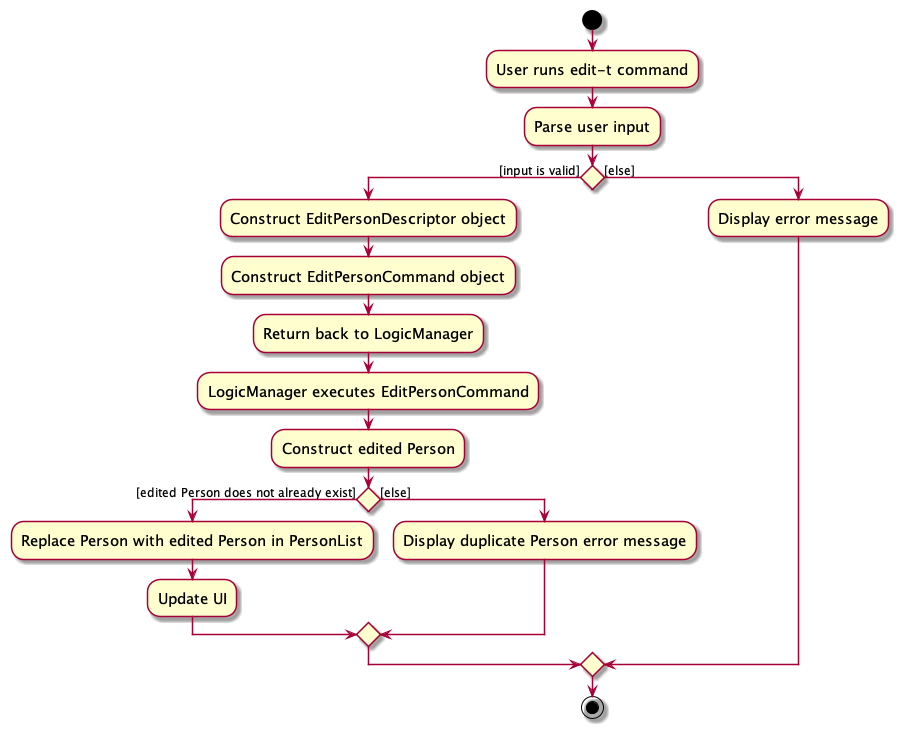

The diagram above was rendered by PlantUML. Its source (embedded in the PNG):
@startuml
skin rose
skinparam ActivityFontSize 15
skinparam ArrowFontSize 12
start
:User runs edit-t command;

'Since the beta syntax does not support placing the condition outside the
'diamond we place it as the true branch instead.

:Parse user input;

if () then ([input is valid])
    :Construct EditPersonDescriptor object;
    :Construct EditPersonCommand object;
    :Return back to LogicManager;
    :LogicManager executes EditPersonCommand;
    :Construct edited Person;
    if () then ([edited Person does not already exist])
        :Replace Person with edited Person in PersonList;
        :Update UI;
    else ([else])
        :Display duplicate Person error message;
    endif
else ([else])
:Display error message;

endif
stop
@enduml